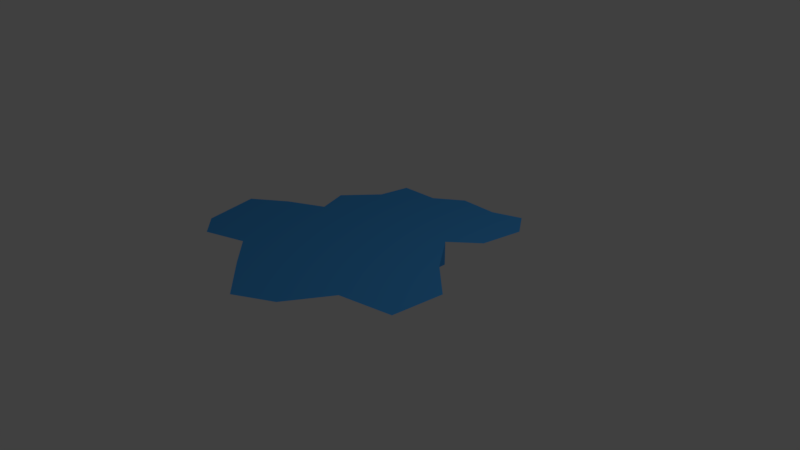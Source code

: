 # Source: lake.blend  (saved by Blender 2.79.0; exported with 4.5.12 LTS)
import bpy
from mathutils import Matrix  # noqa: F401  (used for matrix-valued properties, if any)

bpy.ops.wm.read_factory_settings(use_empty=True)
scene = bpy.context.scene
scene.name = 'Scene'

# ---- collections
col_collection_1 = bpy.data.collections.new('Collection 1'); scene.collection.children.link(col_collection_1)

# ---- materials (node trees are filled in below, after node groups)
mat_material_001 = bpy.data.materials.new('Material.001')
mat_material_001.alpha_threshold = 0.0
mat_material_001.use_transparent_shadow = False
mat_material_001.diffuse_color = (0.06, 0.346, 0.8, 1.0)
mat_material_001.specular_color = (1.0, 0.8357, 0.9414)
mat_material_001.roughness = 0.5

# ---- material node trees

# ---- world
world_world = bpy.data.worlds.new('World'); scene.world = world_world
world_world.color = (0.05088, 0.05088, 0.05088)
world_world.use_sun_shadow = False
world_world.sun_shadow_jitter_overblur = 0.0
world_world.cycles.sampling_method = 'MANUAL'

# ---- cameras
cam_camera = bpy.data.cameras.new('Camera')
cam_camera.clip_end = 100.0
cam_camera.lens = 35.0
cam_camera.sensor_width = 32.0
cam_camera.sensor_height = 18.0
cam_camera.ortho_scale = 7.314
cam_camera.dof.focus_distance = 0.0
cam_camera.dof.aperture_fstop = 128.0

# ---- lights
light_lamp = bpy.data.lights.new('Lamp', 'POINT')
light_lamp.transmission_factor = 0.0
light_lamp.cutoff_distance = 30.0
light_lamp.energy = 100.0
light_lamp.shadow_buffer_clip_start = 1.001
light_lamp.shadow_soft_size = 0.1
light_lamp.shadow_maximum_resolution = 0.006
light_lamp.use_absolute_resolution = True

# ---- meshes
me_cylinder = bpy.data.meshes.new('Cylinder')
me_cylinder.from_pydata([(0.0, 1.0, 0.3223), (0.0, 1.0, 9.605e-09), (0.866, 0.5, 0.3223), (0.866, 0.5, 9.605e-09), (0.866, -0.5, 0.3223), (0.866, -0.5, 9.605e-09), (-8.742e-08, -1.0, 0.3223), (-8.742e-08, -1.0, 9.605e-09), (-0.866, -0.5, 0.3223), (-0.866, -0.5, 9.605e-09), (-0.866, 0.5, 0.3223), (-0.866, 0.5, 9.605e-09), (1.22, 0.8156, 0.3223), (1.317, 1.384, 0.3223), (1.083, 1.712, 0.3223), (0.7015, 1.568, 0.3223), (0.2006, 1.573, 0.3223), (-0.1532, 1.313, 0.3223), (-0.6549, 1.288, 0.3223), (-0.7305, 0.8797, 0.3223), (-1.096, 0.4515, 0.3223), (-0.961, 0.05035, 0.3223), (-1.43, -0.1972, 0.3223), (-1.851, -0.5149, 0.3223), (-1.696, -1.248, 0.3223), (-1.402, -1.503, 0.3223), (-0.8705, -1.316, 0.3223), (-0.4718, -1.673, 0.3223), (0.09828, -2.146, 0.3223), (0.5872, -1.87, 0.3223), (0.9443, -1.281, 0.3223), (1.655, -1.134, 0.3223), (1.724, -0.4282, 0.3223), (1.248, 0.003926, 0.3223), (0.0, 1.0, 0.3223), (0.866, 0.5, 0.3223), (1.22, 0.8156, 0.3223)], [(12, 13), (33, 2)], [(0, 2, 3, 1), (2, 4, 5, 3), (4, 6, 7, 5), (6, 8, 9, 7), (3, 5, 7, 9, 11, 1), (8, 10, 11, 9), (10, 0, 1, 11), (0, 10, 8, 6, 4, 2), (2, 12, 36, 35), (0, 2, 35, 34), (35, 36, 34), (13, 14, 15, 36), (15, 16, 34, 36), (17, 34, 16), (18, 19, 34, 17), (19, 20, 10, 34), (33, 35, 4, 32), (31, 32, 4, 30), (30, 4, 6, 29), (28, 29, 6, 27), (27, 6, 8, 26), (21, 8, 10, 20), (22, 23, 8, 21), (25, 26, 8, 24), (24, 8, 23)])
me_cylinder.materials.append(mat_material_001)
me_cylinder.use_remesh_preserve_volume = False
me_cylinder.use_remesh_preserve_attributes = False
me_cylinder.use_mirror_vertex_groups = False
me_cylinder.update()

# ---- objects
ob_cylinder = bpy.data.objects.new('Cylinder', me_cylinder)
ob_lamp = bpy.data.objects.new('Lamp', light_lamp)
ob_camera = bpy.data.objects.new('Camera', cam_camera)

# ---- transforms, parenting, visibility, modifiers, constraints
ob_cylinder.location = (0.0, 0.0, 0.0)
ob_cylinder.lineart.crease_threshold = 0.0
ob_lamp.location = (4.076, 1.005, 5.904)
ob_lamp.rotation_euler = (0.6503, 0.05522, 1.866)
ob_lamp.lock_rotations_4d = False
ob_lamp.empty_display_type = 'ARROWS'
ob_lamp.color = (0.0, 0.0, 0.0, 0.0)
ob_lamp.lineart.crease_threshold = 0.0
ob_camera.location = (7.481, -6.508, 5.344)
ob_camera.rotation_euler = (1.109, 0.0, 0.8149)
ob_camera.lock_rotations_4d = False
ob_camera.empty_display_type = 'ARROWS'
ob_camera.color = (0.0, 0.0, 0.0, 0.0)
ob_camera.display_type = 'WIRE'
ob_camera.lineart.crease_threshold = 0.0

# ---- collection membership
col_collection_1.objects.link(ob_cylinder)
col_collection_1.objects.link(ob_lamp)
col_collection_1.objects.link(ob_camera)

# ---- scene / render settings (as saved in the file)
scene.camera = ob_camera
scene.frame_start = 1; scene.frame_end = 250; scene.frame_set(1)
scene.render.engine = 'BLENDER_EEVEE_NEXT'
scene.render.resolution_percentage = 50
scene.render.dither_intensity = 0.0
scene.cycles.use_denoising = False
scene.cycles.samples = 128
scene.cycles.sampling_pattern = 'TABULATED_SOBOL'
scene.cycles.use_adaptive_sampling = False
scene.cycles.use_light_tree = False
scene.cycles.blur_glossy = 0.0
scene.cycles.sample_clamp_indirect = 0.0
scene.view_settings.view_transform = 'Standard'
bpy.context.view_layer.update()
